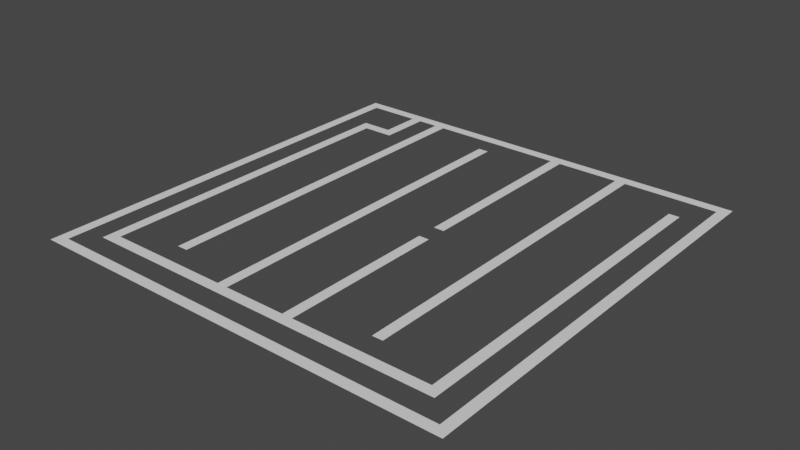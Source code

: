 # Source: maze2.blend  (saved by Blender 2.93.21; exported with 4.5.12 LTS)
import bpy
from mathutils import Matrix  # noqa: F401  (used for matrix-valued properties, if any)

bpy.ops.wm.read_factory_settings(use_empty=True)
scene = bpy.context.scene
scene.name = 'Scene'

# ---- collections
col_collection = bpy.data.collections.new('Collection'); scene.collection.children.link(col_collection)

# ---- world
world_world = bpy.data.worlds.new('World'); scene.world = world_world
world_world.use_nodes = True; world_world.node_tree.nodes.clear()
_N = world_world.node_tree.nodes; _L = world_world.node_tree.links
n0 = _N.new('ShaderNodeOutputWorld'); n0.name = 'World Output'; n0.location = (300, 300)
n1 = _N.new('ShaderNodeBackground'); n1.name = 'Background'; n1.location = (10, 300)
n1.inputs[0].default_value = (0.05088, 0.05088, 0.05088, 1.0)
_L.new(n1.outputs[0], n0.inputs[0])
n0.is_active_output = True
world_world.color = (0.05088, 0.05088, 0.05088)
world_world.use_sun_shadow = False
world_world.sun_shadow_jitter_overblur = 0.0

# ---- meshes
me_plane = bpy.data.meshes.new('Plane')
me_plane.from_pydata([(-1000.0, -1000.0, 0.0), (1000.0, -1000.0, 0.0), (-1000.0, 1000.0, 0.0), (1000.0, 1000.0, 0.0), (-1000.0, 951.2, 0.0), (-1000.0, 853.7, 0.0), (-1000.0, 756.1, 0.0), (-1000.0, 658.5, 0.0), (-1000.0, 561.0, 0.0), (-1000.0, 463.4, 0.0), (-1000.0, 365.9, 0.0), (-1000.0, 268.3, 0.0), (-1000.0, 170.7, 0.0), (-1000.0, 73.17, 0.0), (-1000.0, -24.39, 0.0), (-1000.0, -122.0, 0.0), (-1000.0, -219.5, 0.0), (-1000.0, -317.1, 0.0), (-1000.0, -414.6, 0.0), (-1000.0, -512.2, 0.0), (-1000.0, -609.8, 0.0), (-1000.0, -707.3, 0.0), (-1000.0, -804.9, 0.0), (-1000.0, -902.4, 0.0), (-951.2, -1000.0, 0.0), (-853.7, -1000.0, 0.0), (-756.1, -1000.0, 0.0), (-658.5, -1000.0, 0.0), (-561.0, -1000.0, 0.0), (-463.4, -1000.0, 0.0), (-365.9, -1000.0, 0.0), (-268.3, -1000.0, 0.0), (-170.7, -1000.0, 0.0), (-73.17, -1000.0, 0.0), (24.39, -1000.0, 0.0), (122.0, -1000.0, 0.0), (219.5, -1000.0, 0.0), (317.1, -1000.0, 0.0), (414.6, -1000.0, 0.0), (512.2, -1000.0, 0.0), (609.8, -1000.0, 0.0), (707.3, -1000.0, 0.0), (804.9, -1000.0, 0.0), (902.4, -1000.0, 0.0), (1000.0, -951.2, 0.0), (1000.0, -853.7, 0.0), (1000.0, -756.1, 0.0), (1000.0, -658.5, 0.0), (1000.0, -561.0, 0.0), (1000.0, -463.4, 0.0), (1000.0, -365.9, 0.0), (1000.0, -268.3, 0.0), (1000.0, -170.7, 0.0), (1000.0, -73.17, 0.0), (1000.0, 24.39, 0.0), (1000.0, 122.0, 0.0), (1000.0, 219.5, 0.0), (1000.0, 317.1, 0.0), (1000.0, 414.6, 0.0), (1000.0, 512.2, 0.0), (1000.0, 609.8, 0.0), (1000.0, 707.3, 0.0), (1000.0, 804.9, 0.0), (1000.0, 902.4, 0.0), (951.2, 1000.0, 0.0), (853.7, 1000.0, 0.0), (756.1, 1000.0, 0.0), (658.5, 1000.0, 0.0), (561.0, 1000.0, 0.0), (463.4, 1000.0, 0.0), (365.9, 1000.0, 0.0), (268.3, 1000.0, 0.0), (170.7, 1000.0, 0.0), (73.17, 1000.0, 0.0), (-24.39, 1000.0, 0.0), (-122.0, 1000.0, 0.0), (-219.5, 1000.0, 0.0), (-317.1, 1000.0, 0.0), (-414.6, 1000.0, 0.0), (-512.2, 1000.0, 0.0), (-609.8, 1000.0, 0.0), (-707.3, 1000.0, 0.0), (-804.9, 1000.0, 0.0), (-902.4, 1000.0, 0.0), (-951.2, -951.2, 0.0), (-951.2, -853.7, 0.0), (-951.2, -756.1, 0.0), (-951.2, -658.5, 0.0), (-951.2, -561.0, 0.0), (-951.2, -463.4, 0.0), (-951.2, -365.9, 0.0), (-951.2, -268.3, 0.0), (-951.2, -170.7, 0.0), (-951.2, -73.17, 0.0), (-951.2, 24.39, 0.0), (-951.2, 122.0, 0.0), (-951.2, 219.5, 0.0), (-951.2, 317.1, 0.0), (-951.2, 414.6, 0.0), (-951.2, 512.2, 0.0), (-951.2, 609.8, 0.0), (-951.2, 707.3, 0.0), (-951.2, 804.9, 0.0), (-951.2, 902.4, 0.0), (-951.2, 951.2, 0.0), (-902.4, -951.2, 0.0), (-853.7, -853.7, 0.0), (-853.7, -804.9, 0.0), (-853.7, -707.3, 0.0), (-853.7, -609.8, 0.0), (-853.7, -512.2, 0.0), (-853.7, -414.6, 0.0), (-853.7, -317.1, 0.0), (-853.7, -219.5, 0.0), (-853.7, -122.0, 0.0), (-853.7, -24.39, 0.0), (-853.7, 73.17, 0.0), (-853.7, 170.7, 0.0), (-853.7, 268.3, 0.0), (-853.7, 365.9, 0.0), (-853.7, 463.4, 0.0), (-853.7, 561.0, 0.0), (-853.7, 658.5, 0.0), (-853.7, 756.1, 0.0), (-853.7, 951.2, 0.0), (-804.9, -951.2, 0.0), (-804.9, -853.7, 0.0), (-804.9, -804.9, 0.0), (-804.9, -756.1, 0.0), (-804.9, -658.5, 0.0), (-804.9, -561.0, 0.0), (-804.9, -463.4, 0.0), (-804.9, -365.9, 0.0), (-804.9, -268.3, 0.0), (-804.9, -170.7, 0.0), (-804.9, -73.17, 0.0), (-804.9, 24.39, 0.0), (-804.9, 122.0, 0.0), (-804.9, 219.5, 0.0), (-804.9, 317.1, 0.0), (-804.9, 414.6, 0.0), (-804.9, 512.2, 0.0), (-804.9, 609.8, 0.0), (-804.9, 707.3, 0.0), (-804.9, 756.1, 0.0), (-756.1, -804.9, 0.0), (-756.1, 707.3, 0.0), (-756.1, 951.2, 0.0), (-707.3, -951.2, 0.0), (-707.3, -853.7, 0.0), (-707.3, 756.1, 0.0), (-707.3, 804.9, 0.0), (-707.3, 902.4, 0.0), (-707.3, 951.2, 0.0), (-658.5, -804.9, 0.0), (-658.5, 707.3, 0.0), (-658.5, 756.1, 0.0), (-658.5, 853.7, 0.0), (-658.5, 951.2, 0.0), (-609.8, -951.2, 0.0), (-609.8, -853.7, 0.0), (-170.7, -707.3, 0.0), (-170.7, -804.9, 0.0), (-219.5, -707.3, 0.0), (-219.5, -804.9, 0.0), (-561.0, -804.9, 0.0), (-561.0, -707.3, 0.0), (-561.0, -658.5, 0.0), (-561.0, -561.0, 0.0), (-561.0, -463.4, 0.0), (-561.0, -365.9, 0.0), (-561.0, -268.3, 0.0), (-561.0, -170.7, 0.0), (-561.0, -73.17, 0.0), (-561.0, 24.39, 0.0), (-561.0, 122.0, 0.0), (-561.0, 219.5, 0.0), (-561.0, 317.1, 0.0), (-561.0, 414.6, 0.0), (-561.0, 512.2, 0.0), (-561.0, 609.8, 0.0), (-561.0, 707.3, 0.0), (-561.0, 804.9, 0.0), (-561.0, 902.4, 0.0), (-561.0, 951.2, 0.0), (-512.2, -951.2, 0.0), (-512.2, -853.7, 0.0), (-512.2, -707.3, 0.0), (-512.2, -609.8, 0.0), (-512.2, -512.2, 0.0), (-512.2, -414.6, 0.0), (-512.2, -317.1, 0.0), (-512.2, -219.5, 0.0), (-512.2, -122.0, 0.0), (-512.2, -24.39, 0.0), (-512.2, 73.17, 0.0), (-512.2, 170.7, 0.0), (-512.2, 268.3, 0.0), (-512.2, 365.9, 0.0), (-512.2, 463.4, 0.0), (-512.2, 561.0, 0.0), (-512.2, 658.5, 0.0), (-512.2, 756.1, 0.0), (-512.2, 853.7, 0.0), (-512.2, 951.2, 0.0), (-463.4, -804.9, 0.0), (-463.4, 951.2, 0.0), (-414.6, -951.2, 0.0), (-414.6, -853.7, 0.0), (-365.9, -804.9, 0.0), (-365.9, 951.2, 0.0), (-317.1, -951.2, 0.0), (-317.1, -853.7, 0.0), (-268.3, -804.9, 0.0), (-268.3, 951.2, 0.0), (-219.5, -951.2, 0.0), (-219.5, -853.7, 0.0), (-219.5, -804.9, 0.0), (-219.5, -707.3, 0.0), (-219.5, -658.5, 0.0), (-219.5, -561.0, 0.0), (-219.5, -463.4, 0.0), (-219.5, -365.9, 0.0), (-219.5, -268.3, 0.0), (-219.5, -170.7, 0.0), (-219.5, -73.17, 0.0), (-219.5, 24.39, 0.0), (-219.5, 122.0, 0.0), (-219.5, 219.5, 0.0), (-219.5, 317.1, 0.0), (-219.5, 414.6, 0.0), (-219.5, 512.2, 0.0), (-219.5, 609.8, 0.0), (-219.5, 707.3, 0.0), (-219.5, 804.9, 0.0), (-219.5, 853.7, 0.0), (-170.7, -804.9, 0.0), (-170.7, -707.3, 0.0), (-170.7, -609.8, 0.0), (-170.7, -512.2, 0.0), (-170.7, -414.6, 0.0), (-170.7, -317.1, 0.0), (-170.7, -219.5, 0.0), (-170.7, -122.0, 0.0), (-170.7, -24.39, 0.0), (-170.7, 73.17, 0.0), (-170.7, 170.7, 0.0), (-170.7, 268.3, 0.0), (-170.7, 365.9, 0.0), (-170.7, 463.4, 0.0), (-170.7, 561.0, 0.0), (-170.7, 658.5, 0.0), (-170.7, 756.1, 0.0), (-170.7, 853.7, 0.0), (-170.7, 951.2, 0.0), (-122.0, -951.2, 0.0), (-122.0, -853.7, 0.0), (-73.17, -804.9, 0.0), (-73.17, 951.2, 0.0), (-24.39, -951.2, 0.0), (-24.39, -853.7, 0.0), (24.39, -804.9, 0.0), (24.39, 951.2, 0.0), (73.17, -951.2, 0.0), (73.17, -853.7, 0.0), (122.0, -804.9, 0.0), (122.0, -756.1, 0.0), (122.0, -658.5, 0.0), (122.0, -561.0, 0.0), (122.0, -463.4, 0.0), (122.0, -365.9, 0.0), (122.0, -268.3, 0.0), (122.0, -170.7, 0.0), (122.0, -73.17, 0.0), (122.0, -24.39, 0.0), (122.0, 73.17, 0.0), (122.0, 122.0, 0.0), (122.0, 219.5, 0.0), (122.0, 317.1, 0.0), (122.0, 414.6, 0.0), (122.0, 512.2, 0.0), (122.0, 609.8, 0.0), (122.0, 707.3, 0.0), (122.0, 804.9, 0.0), (122.0, 951.2, 0.0), (170.7, -951.2, 0.0), (170.7, -853.7, 0.0), (170.7, -804.9, 0.0), (170.7, -707.3, 0.0), (170.7, -609.8, 0.0), (170.7, -512.2, 0.0), (170.7, -414.6, 0.0), (170.7, -317.1, 0.0), (170.7, -219.5, 0.0), (170.7, -122.0, 0.0), (170.7, -24.39, 0.0), (170.7, 73.17, 0.0), (170.7, 170.7, 0.0), (170.7, 268.3, 0.0), (170.7, 365.9, 0.0), (170.7, 463.4, 0.0), (170.7, 561.0, 0.0), (170.7, 658.5, 0.0), (170.7, 756.1, 0.0), (170.7, 853.7, 0.0), (170.7, 951.2, 0.0), (219.5, -804.9, 0.0), (219.5, 951.2, 0.0), (268.3, -951.2, 0.0), (268.3, -853.7, 0.0), (317.1, -804.9, 0.0), (317.1, 951.2, 0.0), (365.9, -951.2, 0.0), (365.9, -853.7, 0.0), (414.6, -804.9, 0.0), (414.6, 951.2, 0.0), (463.4, -951.2, 0.0), (463.4, -853.7, 0.0), (463.4, -707.3, 0.0), (463.4, -658.5, 0.0), (463.4, -561.0, 0.0), (463.4, -463.4, 0.0), (463.4, -365.9, 0.0), (463.4, -268.3, 0.0), (463.4, -170.7, 0.0), (463.4, -73.17, 0.0), (463.4, 24.39, 0.0), (463.4, 122.0, 0.0), (463.4, 219.5, 0.0), (463.4, 317.1, 0.0), (463.4, 414.6, 0.0), (463.4, 512.2, 0.0), (463.4, 609.8, 0.0), (463.4, 707.3, 0.0), (463.4, 804.9, 0.0), (463.4, 902.4, 0.0), (463.4, 951.2, 0.0), (512.2, -804.9, 0.0), (512.2, -707.3, 0.0), (512.2, -609.8, 0.0), (512.2, -512.2, 0.0), (512.2, -414.6, 0.0), (512.2, -317.1, 0.0), (512.2, -219.5, 0.0), (512.2, -122.0, 0.0), (512.2, -24.39, 0.0), (512.2, 73.17, 0.0), (512.2, 170.7, 0.0), (512.2, 268.3, 0.0), (512.2, 365.9, 0.0), (512.2, 463.4, 0.0), (512.2, 561.0, 0.0), (512.2, 658.5, 0.0), (512.2, 756.1, 0.0), (512.2, 853.7, 0.0), (512.2, 951.2, 0.0), (561.0, -951.2, 0.0), (561.0, -853.7, 0.0), (609.8, -804.9, 0.0), (609.8, 951.2, 0.0), (658.5, -951.2, 0.0), (658.5, -853.7, 0.0), (707.3, -804.9, 0.0), (707.3, 951.2, 0.0), (756.1, -951.2, 0.0), (756.1, -853.7, 0.0), (804.9, -804.9, 0.0), (804.9, -756.1, 0.0), (804.9, -658.5, 0.0), (804.9, -561.0, 0.0), (804.9, -463.4, 0.0), (804.9, -365.9, 0.0), (804.9, -268.3, 0.0), (804.9, -170.7, 0.0), (804.9, -73.17, 0.0), (804.9, 24.39, 0.0), (804.9, 122.0, 0.0), (804.9, 219.5, 0.0), (804.9, 317.1, 0.0), (804.9, 414.6, 0.0), (804.9, 512.2, 0.0), (804.9, 609.8, 0.0), (804.9, 707.3, 0.0), (804.9, 804.9, 0.0), (804.9, 951.2, 0.0), (853.7, -951.2, 0.0), (853.7, -853.7, 0.0), (853.7, -804.9, 0.0), (853.7, -707.3, 0.0), (853.7, -609.8, 0.0), (853.7, -512.2, 0.0), (853.7, -414.6, 0.0), (853.7, -317.1, 0.0), (853.7, -219.5, 0.0), (853.7, -122.0, 0.0), (853.7, -24.39, 0.0), (853.7, 73.17, 0.0), (853.7, 170.7, 0.0), (853.7, 268.3, 0.0), (853.7, 365.9, 0.0), (853.7, 463.4, 0.0), (853.7, 561.0, 0.0), (853.7, 658.5, 0.0), (853.7, 756.1, 0.0), (853.7, 804.9, 0.0), (902.4, 951.2, 0.0), (951.2, -951.2, 0.0), (951.2, -902.4, 0.0), (951.2, -804.9, 0.0), (951.2, -707.3, 0.0), (951.2, -609.8, 0.0), (951.2, -512.2, 0.0), (951.2, -414.6, 0.0), (951.2, -317.1, 0.0), (951.2, -219.5, 0.0), (951.2, -122.0, 0.0), (951.2, -24.39, 0.0), (951.2, 73.17, 0.0), (951.2, 170.7, 0.0), (951.2, 268.3, 0.0), (951.2, 365.9, 0.0), (951.2, 463.4, 0.0), (951.2, 561.0, 0.0), (951.2, 658.5, 0.0), (951.2, 756.1, 0.0), (951.2, 853.7, 0.0), (951.2, 951.2, 0.0)], [(237, 161), (236, 162), (218, 163), (217, 164)], [(405, 426, 64), (84, 85, 23), (4, 104, 2), (25, 125, 105), (26, 148, 125), (128, 108, 107), (147, 153, 81), (126, 149, 145), (28, 185, 159), (153, 158, 81), (184, 204, 79), (188, 168, 167), (30, 211, 207), (204, 206, 79), (31, 215, 211), (240, 222, 221), (32, 255, 215), (238, 220, 219), (33, 259, 255), (216, 256, 236), (34, 263, 259), (292, 271, 270), (35, 285, 263), (290, 269, 268), (284, 305, 72), (288, 267, 266), (37, 312, 308), (305, 307, 72), (38, 316, 312), (341, 322, 321), (315, 336, 69), (339, 320, 319), (40, 360, 356), (336, 355, 69), (41, 364, 360), (392, 372, 371), (42, 385, 364), (390, 370, 369), (43, 406, 385), (388, 368, 367), (84, 24, 105), (107, 127, 128), (0, 24, 84), (85, 86, 22), (86, 87, 21), (87, 88, 20), (88, 89, 19), (89, 90, 18), (90, 91, 17), (143, 123, 122), (91, 92, 16), (142, 122, 121), (92, 93, 15), (141, 121, 120), (93, 94, 14), (140, 120, 119), (94, 95, 13), (139, 119, 118), (95, 96, 12), (138, 118, 117), (96, 97, 11), (137, 117, 116), (97, 98, 10), (136, 116, 115), (98, 99, 9), (135, 115, 114), (99, 100, 8), (134, 114, 113), (100, 101, 7), (133, 113, 112), (101, 102, 6), (132, 112, 111), (102, 103, 5), (131, 111, 110), (104, 124, 83), (130, 110, 109), (129, 130, 109), (155, 156, 150), (127, 126, 145), (106, 126, 127, 107), (203, 183, 182), (130, 131, 110), (202, 182, 181), (131, 132, 111), (201, 181, 180), (132, 133, 112), (200, 180, 179), (133, 134, 113), (199, 179, 178), (134, 135, 114), (198, 178, 177), (135, 136, 115), (197, 177, 176), (136, 137, 116), (196, 176, 175), (137, 138, 117), (195, 175, 174), (138, 139, 118), (194, 174, 173), (139, 140, 119), (193, 173, 172), (140, 141, 120), (192, 172, 171), (141, 142, 121), (191, 171, 170), (142, 143, 122), (157, 152, 151), (124, 147, 82), (146, 150, 144), (143, 144, 123), (128, 129, 108), (158, 184, 80), (157, 158, 152), (150, 156, 151), (149, 160, 154), (143, 146, 144), (149, 154, 145), (166, 187, 167), (146, 155, 150), (153, 152, 158), (27, 159, 148), (190, 170, 169), (160, 165, 154), (160, 186, 165), (156, 157, 151), (206, 210, 78), (189, 169, 168), (186, 208, 205), (189, 190, 169), (188, 189, 168), (190, 191, 170), (191, 192, 171), (192, 193, 172), (193, 194, 173), (252, 234, 233), (194, 195, 174), (251, 233, 232), (195, 196, 175), (250, 232, 231), (196, 197, 176), (249, 231, 230), (197, 198, 177), (248, 230, 229), (198, 199, 178), (247, 229, 228), (199, 200, 179), (246, 228, 227), (200, 201, 180), (245, 227, 226), (201, 202, 181), (244, 226, 225), (202, 203, 182), (243, 225, 224), (184, 183, 204), (203, 204, 183), (29, 207, 185), (186, 205, 165), (242, 224, 223), (210, 214, 77), (187, 188, 167), (208, 212, 209), (208, 209, 205), (216, 217, 213), (241, 223, 222), (212, 216, 213), (212, 213, 209), (254, 258, 75), (239, 221, 220), (217, 216, 236), (239, 240, 221), (258, 262, 74), (218, 237, 219), (238, 239, 220), (240, 241, 222), (241, 242, 223), (242, 243, 224), (243, 244, 225), (304, 284, 283), (244, 245, 226), (303, 283, 282), (245, 246, 227), (302, 282, 281), (246, 247, 228), (301, 281, 280), (247, 248, 229), (300, 280, 279), (248, 249, 230), (299, 279, 278), (249, 250, 231), (298, 278, 277), (250, 251, 232), (297, 277, 276), (251, 252, 233), (294, 273, 272), (235, 234, 253), (252, 253, 234), (214, 254, 76), (256, 257, 236), (256, 260, 257), (237, 238, 219), (262, 284, 73), (293, 272, 271), (260, 264, 261), (260, 261, 257), (286, 287, 265), (291, 270, 269), (264, 286, 265), (264, 265, 261), (307, 311, 71), (289, 268, 267), (287, 286, 306), (289, 290, 268), (288, 289, 267), (354, 335, 334), (290, 291, 269), (353, 334, 333), (291, 292, 270), (352, 333, 332), (292, 293, 271), (351, 332, 331), (293, 294, 272), (350, 331, 330), (274, 273, 295), (294, 295, 273), (275, 296, 276), (349, 330, 329), (298, 299, 278), (296, 297, 276), (297, 298, 277), (348, 329, 328), (299, 300, 279), (347, 328, 327), (300, 301, 280), (346, 327, 326), (301, 302, 281), (345, 326, 325), (302, 303, 282), (344, 325, 324), (303, 304, 283), (343, 324, 323), (36, 308, 285), (286, 309, 306), (304, 305, 284), (265, 287, 266), (311, 315, 70), (318, 338, 319), (309, 313, 310), (309, 310, 306), (342, 323, 322), (313, 317, 314), (313, 314, 310), (355, 359, 68), (340, 321, 320), (317, 357, 337), (317, 337, 314), (359, 363, 67), (340, 341, 321), (339, 340, 320), (341, 342, 322), (342, 343, 323), (343, 344, 324), (344, 345, 325), (403, 383, 382), (345, 346, 326), (402, 382, 381), (346, 347, 327), (401, 381, 380), (347, 348, 328), (400, 380, 379), (348, 349, 329), (399, 379, 378), (349, 350, 330), (398, 378, 377), (350, 351, 331), (397, 377, 376), (351, 352, 332), (396, 376, 375), (352, 353, 333), (395, 375, 374), (353, 354, 334), (394, 374, 373), (336, 335, 355), (354, 355, 335), (39, 356, 316), (357, 358, 337), (357, 361, 358), (338, 339, 319), (363, 384, 66), (393, 373, 372), (361, 365, 362), (361, 362, 358), (386, 387, 366), (391, 371, 370), (365, 386, 366), (365, 366, 362), (45, 408, 407), (389, 369, 368), (1, 44, 406), (389, 390, 369), (388, 389, 368), (390, 391, 370), (391, 392, 371), (392, 393, 372), (393, 394, 373), (394, 395, 374), (395, 396, 375), (396, 397, 376), (397, 398, 377), (398, 399, 378), (399, 400, 379), (400, 401, 380), (401, 402, 381), (402, 403, 382), (384, 405, 65), (403, 404, 383), (366, 387, 367), (387, 388, 367), (406, 44, 407), (46, 409, 408), (47, 410, 409), (48, 411, 410), (49, 412, 411), (50, 413, 412), (51, 414, 413), (52, 415, 414), (53, 416, 415), (54, 417, 416), (55, 418, 417), (56, 419, 418), (57, 420, 419), (58, 421, 420), (59, 422, 421), (60, 423, 422), (61, 424, 423), (62, 425, 424), (63, 426, 425), (64, 426, 3), (217, 236, 237, 218), (287, 288, 266), (103, 104, 4), (129, 109, 108), (103, 4, 5), (102, 5, 6), (101, 6, 7), (100, 7, 8), (99, 8, 9), (98, 9, 10), (97, 10, 11), (96, 11, 12), (95, 12, 13), (94, 13, 14), (93, 14, 15), (92, 15, 16), (91, 16, 17), (90, 17, 18), (89, 18, 19), (88, 19, 20), (87, 20, 21), (86, 21, 22), (85, 22, 23), (84, 23, 0), (24, 25, 105), (25, 26, 125), (26, 27, 148), (27, 28, 159), (28, 29, 185), (29, 30, 207), (30, 31, 211), (31, 32, 215), (32, 33, 255), (33, 34, 259), (34, 35, 263), (35, 36, 285), (36, 37, 308), (37, 38, 312), (38, 39, 316), (39, 40, 356), (40, 41, 360), (41, 42, 364), (42, 43, 385), (1, 406, 43), (44, 45, 407), (45, 46, 408), (46, 47, 409), (47, 48, 410), (48, 49, 411), (49, 50, 412), (50, 51, 413), (51, 52, 414), (52, 53, 415), (53, 54, 416), (54, 55, 417), (55, 56, 418), (56, 57, 419), (57, 58, 420), (58, 59, 421), (59, 60, 422), (60, 61, 423), (61, 62, 424), (62, 63, 425), (63, 3, 426), (405, 64, 65), (384, 65, 66), (363, 66, 67), (359, 67, 68), (355, 68, 69), (315, 69, 70), (311, 70, 71), (307, 71, 72), (284, 72, 73), (262, 73, 74), (258, 74, 75), (254, 75, 76), (214, 76, 77), (210, 77, 78), (206, 78, 79), (184, 79, 80), (158, 80, 81), (147, 81, 82), (124, 82, 83), (104, 83, 2)])
_uv = me_plane.uv_layers.new(name='UVMap')
_uv.uv.foreach_set('vector', [0.9512, 0.9756, 0.9756, 0.9756, 0.9756, 1.0, 0.02439, 0.02439, 0.02439, 0.07317, 0.0, 0.04878, 0.0, 0.9756, 0.02439, 0.9756, 0.0, 1.0, 0.07317, 0.0, 0.09756, 0.02439, 0.04878, 0.02439, 0.122, 0.0, 0.1463, 0.02439, 0.09756, 0.02439, 0.09756, 0.122, 0.07317, 0.1463, 0.07317, 0.09756, 0.122, 0.9756, 0.1463, 0.9756, 0.1463, 1.0, 0.09756, 0.07317, 0.1463, 0.07317, 0.122, 0.09756, 0.2195, 0.0, 0.2439, 0.02439, 0.1951, 0.02439, 0.1463, 0.9756, 0.1707, 0.9756, 0.1463, 1.0, 0.2195, 0.9756, 0.2439, 0.9756, 0.2439, 1.0, 0.2439, 0.1951, 0.2195, 0.2195, 0.2195, 0.1707, 0.3171, 0.0, 0.3415, 0.02439, 0.2927, 0.02439, 0.2439, 0.9756, 0.2683, 0.9756, 0.2439, 1.0, 0.3659, 0.0, 0.3902, 0.02439, 0.3415, 0.02439, 0.4146, 0.2927, 0.3902, 0.3171, 0.3902, 0.2683, 0.4146, 0.0, 0.439, 0.02439, 0.3902, 0.02439, 0.4146, 0.1951, 0.3902, 0.2195, 0.3902, 0.1707, 0.4634, 0.0, 0.4878, 0.02439, 0.439, 0.02439, 0.3902, 0.07317, 0.439, 0.07317, 0.4146, 0.09756, 0.5122, 0.0, 0.5366, 0.02439, 0.4878, 0.02439, 0.5854, 0.3415, 0.561, 0.3659, 0.561, 0.3171, 0.561, 0.0, 0.5854, 0.02439, 0.5366, 0.02439, 0.5854, 0.2439, 0.561, 0.2683, 0.561, 0.2195, 0.561, 0.9756, 0.5854, 0.9756, 0.5854, 1.0, 0.5854, 0.1463, 0.561, 0.1707, 0.561, 0.122, 0.6585, 0.0, 0.6829, 0.02439, 0.6341, 0.02439, 0.5854, 0.9756, 0.6098, 0.9756, 0.5854, 1.0, 0.7073, 0.0, 0.7317, 0.02439, 0.6829, 0.02439, 0.7561, 0.2927, 0.7317, 0.3171, 0.7317, 0.2683, 0.7073, 0.9756, 0.7317, 0.9756, 0.7317, 1.0, 0.7561, 0.1951, 0.7317, 0.2195, 0.7317, 0.1707, 0.8049, 0.0, 0.8293, 0.02439, 0.7805, 0.02439, 0.7317, 0.9756, 0.7561, 0.9756, 0.7317, 1.0, 0.8537, 0.0, 0.878, 0.02439, 0.8293, 0.02439, 0.9268, 0.3415, 0.9024, 0.3659, 0.9024, 0.3171, 0.9024, 0.0, 0.9268, 0.02439, 0.878, 0.02439, 0.9268, 0.2439, 0.9024, 0.2683, 0.9024, 0.2195, 0.9512, 0.0, 0.9756, 0.02439, 0.9268, 0.02439, 0.9268, 0.1463, 0.9024, 0.1707, 0.9024, 0.122, 0.02439, 0.02439, 0.02439, 0.0, 0.04878, 0.02439, 0.07317, 0.09756, 0.09756, 0.09756, 0.09756, 0.122, 0.0, 0.0, 0.02439, 0.0, 0.02439, 0.02439, 0.02439, 0.07317, 0.02439, 0.122, 0.0, 0.09756, 0.02439, 0.122, 0.02439, 0.1707, 0.0, 0.1463, 0.02439, 0.1707, 0.02439, 0.2195, 0.0, 0.1951, 0.02439, 0.2195, 0.02439, 0.2683, 0.0, 0.2439, 0.02439, 0.2683, 0.02439, 0.3171, 0.0, 0.2927, 0.02439, 0.3171, 0.02439, 0.3659, 0.0, 0.3415, 0.09756, 0.8537, 0.07317, 0.878, 0.07317, 0.8293, 0.02439, 0.3659, 0.02439, 0.4146, 0.0, 0.3902, 0.09756, 0.8049, 0.07317, 0.8293, 0.07317, 0.7805, 0.02439, 0.4146, 0.02439, 0.4634, 0.0, 0.439, 0.09756, 0.7561, 0.07317, 0.7805, 0.07317, 0.7317, 0.02439, 0.4634, 0.02439, 0.5122, 0.0, 0.4878, 0.09756, 0.7073, 0.07317, 0.7317, 0.07317, 0.6829, 0.02439, 0.5122, 0.02439, 0.561, 0.0, 0.5366, 0.09756, 0.6585, 0.07317, 0.6829, 0.07317, 0.6341, 0.02439, 0.561, 0.02439, 0.6098, 0.0, 0.5854, 0.09756, 0.6098, 0.07317, 0.6341, 0.07317, 0.5854, 0.02439, 0.6098, 0.02439, 0.6585, 0.0, 0.6341, 0.09756, 0.561, 0.07317, 0.5854, 0.07317, 0.5366, 0.02439, 0.6585, 0.02439, 0.7073, 0.0, 0.6829, 0.09756, 0.5122, 0.07317, 0.5366, 0.07317, 0.4878, 0.02439, 0.7073, 0.02439, 0.7561, 0.0, 0.7317, 0.09756, 0.4634, 0.07317, 0.4878, 0.07317, 0.439, 0.02439, 0.7561, 0.02439, 0.8049, 0.0, 0.7805, 0.09756, 0.4146, 0.07317, 0.439, 0.07317, 0.3902, 0.02439, 0.8049, 0.02439, 0.8537, 0.0, 0.8293, 0.09756, 0.3659, 0.07317, 0.3902, 0.07317, 0.3415, 0.02439, 0.8537, 0.02439, 0.9024, 0.0, 0.878, 0.09756, 0.3171, 0.07317, 0.3415, 0.07317, 0.2927, 0.02439, 0.9024, 0.02439, 0.9512, 0.0, 0.9268, 0.09756, 0.2683, 0.07317, 0.2927, 0.07317, 0.2439, 0.02439, 0.9756, 0.07317, 0.9756, 0.04878, 1.0, 0.09756, 0.2195, 0.07317, 0.2439, 0.07317, 0.1951, 0.09756, 0.1707, 0.09756, 0.2195, 0.07317, 0.1951, 0.1707, 0.8537, 0.1707, 0.878, 0.1463, 0.878, 0.09756, 0.09756, 0.09756, 0.07317, 0.122, 0.09756, 0.07317, 0.07317, 0.09756, 0.07317, 0.09756, 0.09756, 0.07317, 0.09756, 0.2439, 0.9268, 0.2195, 0.9512, 0.2195, 0.9024, 0.09756, 0.2195, 0.09756, 0.2683, 0.07317, 0.2439, 0.2439, 0.878, 0.2195, 0.9024, 0.2195, 0.8537, 0.09756, 0.2683, 0.09756, 0.3171, 0.07317, 0.2927, 0.2439, 0.8293, 0.2195, 0.8537, 0.2195, 0.8049, 0.09756, 0.3171, 0.09756, 0.3659, 0.07317, 0.3415, 0.2439, 0.7805, 0.2195, 0.8049, 0.2195, 0.7561, 0.09756, 0.3659, 0.09756, 0.4146, 0.07317, 0.3902, 0.2439, 0.7317, 0.2195, 0.7561, 0.2195, 0.7073, 0.09756, 0.4146, 0.09756, 0.4634, 0.07317, 0.439, 0.2439, 0.6829, 0.2195, 0.7073, 0.2195, 0.6585, 0.09756, 0.4634, 0.09756, 0.5122, 0.07317, 0.4878, 0.2439, 0.6341, 0.2195, 0.6585, 0.2195, 0.6098, 0.09756, 0.5122, 0.09756, 0.561, 0.07317, 0.5366, 0.2439, 0.5854, 0.2195, 0.6098, 0.2195, 0.561, 0.09756, 0.561, 0.09756, 0.6098, 0.07317, 0.5854, 0.2439, 0.5366, 0.2195, 0.561, 0.2195, 0.5122, 0.09756, 0.6098, 0.09756, 0.6585, 0.07317, 0.6341, 0.2439, 0.4878, 0.2195, 0.5122, 0.2195, 0.4634, 0.09756, 0.6585, 0.09756, 0.7073, 0.07317, 0.6829, 0.2439, 0.439, 0.2195, 0.4634, 0.2195, 0.4146, 0.09756, 0.7073, 0.09756, 0.7561, 0.07317, 0.7317, 0.2439, 0.3902, 0.2195, 0.4146, 0.2195, 0.3659, 0.09756, 0.7561, 0.09756, 0.8049, 0.07317, 0.7805, 0.2439, 0.3415, 0.2195, 0.3659, 0.2195, 0.3171, 0.09756, 0.8049, 0.09756, 0.8537, 0.07317, 0.8293, 0.1707, 0.9268, 0.1463, 0.9512, 0.1463, 0.9024, 0.07317, 0.9756, 0.122, 0.9756, 0.09756, 1.0, 0.122, 0.8537, 0.1463, 0.878, 0.09756, 0.878, 0.09756, 0.8537, 0.09756, 0.878, 0.07317, 0.878, 0.09756, 0.122, 0.09756, 0.1707, 0.07317, 0.1463, 0.1707, 0.9756, 0.2195, 0.9756, 0.1951, 1.0, 0.1707, 0.9268, 0.1707, 0.9756, 0.1463, 0.9512, 0.1463, 0.878, 0.1707, 0.878, 0.1463, 0.9024, 0.1463, 0.07317, 0.1951, 0.07317, 0.1707, 0.09756, 0.09756, 0.8537, 0.122, 0.8537, 0.09756, 0.878, 0.1463, 0.07317, 0.1707, 0.09756, 0.122, 0.09756, 0.2195, 0.1463, 0.2439, 0.1463, 0.2195, 0.1707, 0.122, 0.8537, 0.1707, 0.8537, 0.1463, 0.878, 0.1463, 0.9756, 0.1463, 0.9512, 0.1707, 0.9756, 0.1707, 0.0, 0.1951, 0.02439, 0.1463, 0.02439, 0.2439, 0.2927, 0.2195, 0.3171, 0.2195, 0.2683, 0.1951, 0.07317, 0.2195, 0.09756, 0.1707, 0.09756, 0.1951, 0.07317, 0.2439, 0.07317, 0.2195, 0.09756, 0.1707, 0.878, 0.1707, 0.9268, 0.1463, 0.9024, 0.2683, 0.9756, 0.3171, 0.9756, 0.2927, 1.0, 0.2439, 0.2439, 0.2195, 0.2683, 0.2195, 0.2195, 0.2439, 0.07317, 0.2927, 0.07317, 0.2683, 0.09756, 0.2439, 0.2439, 0.2439, 0.2927, 0.2195, 0.2683, 0.2439, 0.1951, 0.2439, 0.2439, 0.2195, 0.2195, 0.2439, 0.2927, 0.2439, 0.3415, 0.2195, 0.3171, 0.2439, 0.3415, 0.2439, 0.3902, 0.2195, 0.3659, 0.2439, 0.3902, 0.2439, 0.439, 0.2195, 0.4146, 0.2439, 0.439, 0.2439, 0.4878, 0.2195, 0.4634, 0.4146, 0.878, 0.3902, 0.9024, 0.3902, 0.8537, 0.2439, 0.4878, 0.2439, 0.5366, 0.2195, 0.5122, 0.4146, 0.8293, 0.3902, 0.8537, 0.3902, 0.8049, 0.2439, 0.5366, 0.2439, 0.5854, 0.2195, 0.561, 0.4146, 0.7805, 0.3902, 0.8049, 0.3902, 0.7561, 0.2439, 0.5854, 0.2439, 0.6341, 0.2195, 0.6098, 0.4146, 0.7317, 0.3902, 0.7561, 0.3902, 0.7073, 0.2439, 0.6341, 0.2439, 0.6829, 0.2195, 0.6585, 0.4146, 0.6829, 0.3902, 0.7073, 0.3902, 0.6585, 0.2439, 0.6829, 0.2439, 0.7317, 0.2195, 0.7073, 0.4146, 0.6341, 0.3902, 0.6585, 0.3902, 0.6098, 0.2439, 0.7317, 0.2439, 0.7805, 0.2195, 0.7561, 0.4146, 0.5854, 0.3902, 0.6098, 0.3902, 0.561, 0.2439, 0.7805, 0.2439, 0.8293, 0.2195, 0.8049, 0.4146, 0.5366, 0.3902, 0.561, 0.3902, 0.5122, 0.2439, 0.8293, 0.2439, 0.878, 0.2195, 0.8537, 0.4146, 0.4878, 0.3902, 0.5122, 0.3902, 0.4634, 0.2439, 0.878, 0.2439, 0.9268, 0.2195, 0.9024, 0.4146, 0.439, 0.3902, 0.4634, 0.3902, 0.4146, 0.2195, 0.9756, 0.2195, 0.9512, 0.2439, 0.9756, 0.2439, 0.9268, 0.2439, 0.9756, 0.2195, 0.9512, 0.2683, 0.0, 0.2927, 0.02439, 0.2439, 0.02439, 0.2439, 0.07317, 0.2683, 0.09756, 0.2195, 0.09756, 0.4146, 0.3902, 0.3902, 0.4146, 0.3902, 0.3659, 0.3171, 0.9756, 0.3659, 0.9756, 0.3415, 1.0, 0.2439, 0.1463, 0.2439, 0.1951, 0.2195, 0.1707, 0.2927, 0.07317, 0.3415, 0.07317, 0.3171, 0.09756, 0.2927, 0.07317, 0.3171, 0.09756, 0.2683, 0.09756, 0.3902, 0.07317, 0.3902, 0.09756, 0.3659, 0.09756, 0.4146, 0.3415, 0.3902, 0.3659, 0.3902, 0.3171, 0.3415, 0.07317, 0.3902, 0.07317, 0.3659, 0.09756, 0.3415, 0.07317, 0.3659, 0.09756, 0.3171, 0.09756, 0.4146, 0.9756, 0.4634, 0.9756, 0.439, 1.0, 0.4146, 0.2439, 0.3902, 0.2683, 0.3902, 0.2195, 0.3902, 0.09756, 0.3902, 0.07317, 0.4146, 0.09756, 0.4146, 0.2439, 0.4146, 0.2927, 0.3902, 0.2683, 0.4634, 0.9756, 0.5122, 0.9756, 0.4878, 1.0, 0.3902, 0.1463, 0.4146, 0.1463, 0.3902, 0.1707, 0.4146, 0.1951, 0.4146, 0.2439, 0.3902, 0.2195, 0.4146, 0.2927, 0.4146, 0.3415, 0.3902, 0.3171, 0.4146, 0.3415, 0.4146, 0.3902, 0.3902, 0.3659, 0.4146, 0.3902, 0.4146, 0.439, 0.3902, 0.4146, 0.4146, 0.439, 0.4146, 0.4878, 0.3902, 0.4634, 0.5854, 0.9268, 0.561, 0.9756, 0.561, 0.9024, 0.4146, 0.4878, 0.4146, 0.5366, 0.3902, 0.5122, 0.5854, 0.878, 0.561, 0.9024, 0.561, 0.8537, 0.4146, 0.5366, 0.4146, 0.5854, 0.3902, 0.561, 0.5854, 0.8293, 0.561, 0.8537, 0.561, 0.8049, 0.4146, 0.5854, 0.4146, 0.6341, 0.3902, 0.6098, 0.5854, 0.7805, 0.561, 0.8049, 0.561, 0.7561, 0.4146, 0.6341, 0.4146, 0.6829, 0.3902, 0.6585, 0.5854, 0.7317, 0.561, 0.7561, 0.561, 0.7073, 0.4146, 0.6829, 0.4146, 0.7317, 0.3902, 0.7073, 0.5854, 0.6829, 0.561, 0.7073, 0.561, 0.6585, 0.4146, 0.7317, 0.4146, 0.7805, 0.3902, 0.7561, 0.5854, 0.6341, 0.561, 0.6585, 0.561, 0.6098, 0.4146, 0.7805, 0.4146, 0.8293, 0.3902, 0.8049, 0.5854, 0.5854, 0.561, 0.6098, 0.561, 0.561, 0.4146, 0.8293, 0.4146, 0.878, 0.3902, 0.8537, 0.5854, 0.439, 0.561, 0.4634, 0.561, 0.4146, 0.3902, 0.9268, 0.3902, 0.9024, 0.4146, 0.9268, 0.4146, 0.878, 0.4146, 0.9268, 0.3902, 0.9024, 0.3659, 0.9756, 0.4146, 0.9756, 0.3902, 1.0, 0.439, 0.07317, 0.4634, 0.09756, 0.4146, 0.09756, 0.439, 0.07317, 0.4878, 0.07317, 0.4634, 0.09756, 0.4146, 0.1463, 0.4146, 0.1951, 0.3902, 0.1707, 0.5122, 0.9756, 0.561, 0.9756, 0.5366, 1.0, 0.5854, 0.3902, 0.561, 0.4146, 0.561, 0.3659, 0.4878, 0.07317, 0.5366, 0.07317, 0.5122, 0.09756, 0.4878, 0.07317, 0.5122, 0.09756, 0.4634, 0.09756, 0.5854, 0.07317, 0.5854, 0.09756, 0.561, 0.09756, 0.5854, 0.2927, 0.561, 0.3171, 0.561, 0.2683, 0.5366, 0.07317, 0.5854, 0.07317, 0.561, 0.09756, 0.5366, 0.07317, 0.561, 0.09756, 0.5122, 0.09756, 0.6098, 0.9756, 0.6585, 0.9756, 0.6341, 1.0, 0.5854, 0.1951, 0.561, 0.2195, 0.561, 0.1707, 0.5854, 0.09756, 0.5854, 0.07317, 0.6098, 0.09756, 0.5854, 0.1951, 0.5854, 0.2439, 0.561, 0.2195, 0.5854, 0.1463, 0.5854, 0.1951, 0.561, 0.1707, 0.7561, 0.9268, 0.7317, 0.9512, 0.7317, 0.9024, 0.5854, 0.2439, 0.5854, 0.2927, 0.561, 0.2683, 0.7561, 0.878, 0.7317, 0.9024, 0.7317, 0.8537, 0.5854, 0.2927, 0.5854, 0.3415, 0.561, 0.3171, 0.7561, 0.8293, 0.7317, 0.8537, 0.7317, 0.8049, 0.5854, 0.3415, 0.5854, 0.3902, 0.561, 0.3659, 0.7561, 0.7805, 0.7317, 0.8049, 0.7317, 0.7561, 0.5854, 0.3902, 0.5854, 0.439, 0.561, 0.4146, 0.7561, 0.7317, 0.7317, 0.7561, 0.7317, 0.7073, 0.561, 0.4878, 0.561, 0.4634, 0.5854, 0.4878, 0.5854, 0.439, 0.5854, 0.4878, 0.561, 0.4634, 0.561, 0.5366, 0.5854, 0.5366, 0.561, 0.561, 0.7561, 0.6829, 0.7317, 0.7073, 0.7317, 0.6585, 0.5854, 0.6341, 0.5854, 0.6829, 0.561, 0.6585, 0.5854, 0.5366, 0.5854, 0.5854, 0.561, 0.561, 0.5854, 0.5854, 0.5854, 0.6341, 0.561, 0.6098, 0.7561, 0.6341, 0.7317, 0.6585, 0.7317, 0.6098, 0.5854, 0.6829, 0.5854, 0.7317, 0.561, 0.7073, 0.7561, 0.5854, 0.7317, 0.6098, 0.7317, 0.561, 0.5854, 0.7317, 0.5854, 0.7805, 0.561, 0.7561, 0.7561, 0.5366, 0.7317, 0.561, 0.7317, 0.5122, 0.5854, 0.7805, 0.5854, 0.8293, 0.561, 0.8049, 0.7561, 0.4878, 0.7317, 0.5122, 0.7317, 0.4634, 0.5854, 0.8293, 0.5854, 0.878, 0.561, 0.8537, 0.7561, 0.439, 0.7317, 0.4634, 0.7317, 0.4146, 0.5854, 0.878, 0.5854, 0.9268, 0.561, 0.9024, 0.7561, 0.3902, 0.7317, 0.4146, 0.7317, 0.3659, 0.6098, 0.0, 0.6341, 0.02439, 0.5854, 0.02439, 0.5854, 0.07317, 0.6341, 0.07317, 0.6098, 0.09756, 0.5854, 0.9268, 0.5854, 0.9756, 0.561, 0.9756, 0.561, 0.09756, 0.5854, 0.09756, 0.561, 0.122, 0.6585, 0.9756, 0.7073, 0.9756, 0.6829, 1.0, 0.7317, 0.1463, 0.7561, 0.1463, 0.7317, 0.1707, 0.6341, 0.07317, 0.6829, 0.07317, 0.6585, 0.09756, 0.6341, 0.07317, 0.6585, 0.09756, 0.6098, 0.09756, 0.7561, 0.3415, 0.7317, 0.3659, 0.7317, 0.3171, 0.6829, 0.07317, 0.7317, 0.07317, 0.7073, 0.09756, 0.6829, 0.07317, 0.7073, 0.09756, 0.6585, 0.09756, 0.7561, 0.9756, 0.8049, 0.9756, 0.7805, 1.0, 0.7561, 0.2439, 0.7317, 0.2683, 0.7317, 0.2195, 0.7317, 0.07317, 0.7805, 0.07317, 0.7561, 0.09756, 0.7317, 0.07317, 0.7561, 0.09756, 0.7073, 0.09756, 0.8049, 0.9756, 0.8537, 0.9756, 0.8293, 1.0, 0.7561, 0.2439, 0.7561, 0.2927, 0.7317, 0.2683, 0.7561, 0.1951, 0.7561, 0.2439, 0.7317, 0.2195, 0.7561, 0.2927, 0.7561, 0.3415, 0.7317, 0.3171, 0.7561, 0.3415, 0.7561, 0.3902, 0.7317, 0.3659, 0.7561, 0.3902, 0.7561, 0.439, 0.7317, 0.4146, 0.7561, 0.439, 0.7561, 0.4878, 0.7317, 0.4634, 0.9268, 0.878, 0.9024, 0.9024, 0.9024, 0.8537, 0.7561, 0.4878, 0.7561, 0.5366, 0.7317, 0.5122, 0.9268, 0.8293, 0.9024, 0.8537, 0.9024, 0.8049, 0.7561, 0.5366, 0.7561, 0.5854, 0.7317, 0.561, 0.9268, 0.7805, 0.9024, 0.8049, 0.9024, 0.7561, 0.7561, 0.5854, 0.7561, 0.6341, 0.7317, 0.6098, 0.9268, 0.7317, 0.9024, 0.7561, 0.9024, 0.7073, 0.7561, 0.6341, 0.7561, 0.6829, 0.7317, 0.6585, 0.9268, 0.6829, 0.9024, 0.7073, 0.9024, 0.6585, 0.7561, 0.6829, 0.7561, 0.7317, 0.7317, 0.7073, 0.9268, 0.6341, 0.9024, 0.6585, 0.9024, 0.6098, 0.7561, 0.7317, 0.7561, 0.7805, 0.7317, 0.7561, 0.9268, 0.5854, 0.9024, 0.6098, 0.9024, 0.561, 0.7561, 0.7805, 0.7561, 0.8293, 0.7317, 0.8049, 0.9268, 0.5366, 0.9024, 0.561, 0.9024, 0.5122, 0.7561, 0.8293, 0.7561, 0.878, 0.7317, 0.8537, 0.9268, 0.4878, 0.9024, 0.5122, 0.9024, 0.4634, 0.7561, 0.878, 0.7561, 0.9268, 0.7317, 0.9024, 0.9268, 0.439, 0.9024, 0.4634, 0.9024, 0.4146, 0.7317, 0.9756, 0.7317, 0.9512, 0.7561, 0.9756, 0.7561, 0.9268, 0.7561, 0.9756, 0.7317, 0.9512, 0.7561, 0.0, 0.7805, 0.02439, 0.7317, 0.02439, 0.7805, 0.07317, 0.8049, 0.09756, 0.7561, 0.09756, 0.7805, 0.07317, 0.8293, 0.07317, 0.8049, 0.09756, 0.7561, 0.1463, 0.7561, 0.1951, 0.7317, 0.1707, 0.8537, 0.9756, 0.9024, 0.9756, 0.878, 1.0, 0.9268, 0.3902, 0.9024, 0.4146, 0.9024, 0.3659, 0.8293, 0.07317, 0.878, 0.07317, 0.8537, 0.09756, 0.8293, 0.07317, 0.8537, 0.09756, 0.8049, 0.09756, 0.9268, 0.07317, 0.9268, 0.09756, 0.9024, 0.09756, 0.9268, 0.2927, 0.9024, 0.3171, 0.9024, 0.2683, 0.878, 0.07317, 0.9268, 0.07317, 0.9024, 0.09756, 0.878, 0.07317, 0.9024, 0.09756, 0.8537, 0.09756, 1.0, 0.07317, 0.9756, 0.09756, 0.9756, 0.04878, 0.9268, 0.1951, 0.9024, 0.2195, 0.9024, 0.1707, 1.0, 0.0, 1.0, 0.02439, 0.9756, 0.02439, 0.9268, 0.1951, 0.9268, 0.2439, 0.9024, 0.2195, 0.9268, 0.1463, 0.9268, 0.1951, 0.9024, 0.1707, 0.9268, 0.2439, 0.9268, 0.2927, 0.9024, 0.2683, 0.9268, 0.2927, 0.9268, 0.3415, 0.9024, 0.3171, 0.9268, 0.3415, 0.9268, 0.3902, 0.9024, 0.3659, 0.9268, 0.3902, 0.9268, 0.439, 0.9024, 0.4146, 0.9268, 0.439, 0.9268, 0.4878, 0.9024, 0.4634, 0.9268, 0.4878, 0.9268, 0.5366, 0.9024, 0.5122, 0.9268, 0.5366, 0.9268, 0.5854, 0.9024, 0.561, 0.9268, 0.5854, 0.9268, 0.6341, 0.9024, 0.6098, 0.9268, 0.6341, 0.9268, 0.6829, 0.9024, 0.6585, 0.9268, 0.6829, 0.9268, 0.7317, 0.9024, 0.7073, 0.9268, 0.7317, 0.9268, 0.7805, 0.9024, 0.7561, 0.9268, 0.7805, 0.9268, 0.8293, 0.9024, 0.8049, 0.9268, 0.8293, 0.9268, 0.878, 0.9024, 0.8537, 0.9024, 0.9756, 0.9512, 0.9756, 0.9268, 1.0, 0.9268, 0.878, 0.9268, 0.9024, 0.9024, 0.9024, 0.9024, 0.09756, 0.9268, 0.09756, 0.9024, 0.122, 0.9268, 0.09756, 0.9268, 0.1463, 0.9024, 0.122, 0.9756, 0.02439, 1.0, 0.02439, 0.9756, 0.04878, 1.0, 0.122, 0.9756, 0.1463, 0.9756, 0.09756, 1.0, 0.1707, 0.9756, 0.1951, 0.9756, 0.1463, 1.0, 0.2195, 0.9756, 0.2439, 0.9756, 0.1951, 1.0, 0.2683, 0.9756, 0.2927, 0.9756, 0.2439, 1.0, 0.3171, 0.9756, 0.3415, 0.9756, 0.2927, 1.0, 0.3659, 0.9756, 0.3902, 0.9756, 0.3415, 1.0, 0.4146, 0.9756, 0.439, 0.9756, 0.3902, 1.0, 0.4634, 0.9756, 0.4878, 0.9756, 0.439, 1.0, 0.5122, 0.9756, 0.5366, 0.9756, 0.4878, 1.0, 0.561, 0.9756, 0.5854, 0.9756, 0.5366, 1.0, 0.6098, 0.9756, 0.6341, 0.9756, 0.5854, 1.0, 0.6585, 0.9756, 0.6829, 0.9756, 0.6341, 1.0, 0.7073, 0.9756, 0.7317, 0.9756, 0.6829, 1.0, 0.7561, 0.9756, 0.7805, 0.9756, 0.7317, 1.0, 0.8049, 0.9756, 0.8293, 0.9756, 0.7805, 1.0, 0.8537, 0.9756, 0.878, 0.9756, 0.8293, 1.0, 0.9024, 0.9756, 0.9268, 0.9756, 0.878, 1.0, 0.9512, 0.9756, 0.9756, 0.9756, 0.9268, 0.9756, 1.0, 0.9756, 0.9756, 1.0, 1.0, 0.3902, 0.09756, 0.4146, 0.09756, 0.4146, 0.1463, 0.3902, 0.1463, 0.5854, 0.09756, 0.5854, 0.1463, 0.561, 0.122, 0.02439, 0.9512, 0.02439, 0.9756, 0.0, 0.9756, 0.09756, 0.1707, 0.07317, 0.1951, 0.07317, 0.1463, 0.02439, 0.9512, 0.0, 0.9756, 0.0, 0.9268, 0.02439, 0.9024, 0.0, 0.9268, 0.0, 0.878, 0.02439, 0.8537, 0.0, 0.878, 0.0, 0.8293, 0.02439, 0.8049, 0.0, 0.8293, 0.0, 0.7805, 0.02439, 0.7561, 0.0, 0.7805, 0.0, 0.7317, 0.02439, 0.7073, 0.0, 0.7317, 0.0, 0.6829, 0.02439, 0.6585, 0.0, 0.6829, 0.0, 0.6341, 0.02439, 0.6098, 0.0, 0.6341, 0.0, 0.5854, 0.02439, 0.561, 0.0, 0.5854, 0.0, 0.5366, 0.02439, 0.5122, 0.0, 0.5366, 0.0, 0.4878, 0.02439, 0.4634, 0.0, 0.4878, 0.0, 0.439, 0.02439, 0.4146, 0.0, 0.439, 0.0, 0.3902, 0.02439, 0.3659, 0.0, 0.3902, 0.0, 0.3415, 0.02439, 0.3171, 0.0, 0.3415, 0.0, 0.2927, 0.02439, 0.2683, 0.0, 0.2927, 0.0, 0.2439, 0.02439, 0.2195, 0.0, 0.2439, 0.0, 0.1951, 0.02439, 0.1707, 0.0, 0.1951, 0.0, 0.1463, 0.02439, 0.122, 0.0, 0.1463, 0.0, 0.09756, 0.02439, 0.07317, 0.0, 0.09756, 0.0, 0.04878, 0.02439, 0.02439, 0.0, 0.04878, 0.0, 0.0, 0.02439, 0.0, 0.07317, 0.0, 0.04878, 0.02439, 0.07317, 0.0, 0.122, 0.0, 0.09756, 0.02439, 0.122, 0.0, 0.1707, 0.0, 0.1463, 0.02439, 0.1707, 0.0, 0.2195, 0.0, 0.1951, 0.02439, 0.2195, 0.0, 0.2683, 0.0, 0.2439, 0.02439, 0.2683, 0.0, 0.3171, 0.0, 0.2927, 0.02439, 0.3171, 0.0, 0.3659, 0.0, 0.3415, 0.02439, 0.3659, 0.0, 0.4146, 0.0, 0.3902, 0.02439, 0.4146, 0.0, 0.4634, 0.0, 0.439, 0.02439, 0.4634, 0.0, 0.5122, 0.0, 0.4878, 0.02439, 0.5122, 0.0, 0.561, 0.0, 0.5366, 0.02439, 0.561, 0.0, 0.6098, 0.0, 0.5854, 0.02439, 0.6098, 0.0, 0.6585, 0.0, 0.6341, 0.02439, 0.6585, 0.0, 0.7073, 0.0, 0.6829, 0.02439, 0.7073, 0.0, 0.7561, 0.0, 0.7317, 0.02439, 0.7561, 0.0, 0.8049, 0.0, 0.7805, 0.02439, 0.8049, 0.0, 0.8537, 0.0, 0.8293, 0.02439, 0.8537, 0.0, 0.9024, 0.0, 0.878, 0.02439, 0.9024, 0.0, 0.9512, 0.0, 0.9268, 0.02439, 1.0, 0.0, 0.9756, 0.02439, 0.9512, 0.0, 1.0, 0.02439, 1.0, 0.07317, 0.9756, 0.04878, 1.0, 0.07317, 1.0, 0.122, 0.9756, 0.09756, 1.0, 0.122, 1.0, 0.1707, 0.9756, 0.1463, 1.0, 0.1707, 1.0, 0.2195, 0.9756, 0.1951, 1.0, 0.2195, 1.0, 0.2683, 0.9756, 0.2439, 1.0, 0.2683, 1.0, 0.3171, 0.9756, 0.2927, 1.0, 0.3171, 1.0, 0.3659, 0.9756, 0.3415, 1.0, 0.3659, 1.0, 0.4146, 0.9756, 0.3902, 1.0, 0.4146, 1.0, 0.4634, 0.9756, 0.439, 1.0, 0.4634, 1.0, 0.5122, 0.9756, 0.4878, 1.0, 0.5122, 1.0, 0.561, 0.9756, 0.5366, 1.0, 0.561, 1.0, 0.6098, 0.9756, 0.5854, 1.0, 0.6098, 1.0, 0.6585, 0.9756, 0.6341, 1.0, 0.6585, 1.0, 0.7073, 0.9756, 0.6829, 1.0, 0.7073, 1.0, 0.7561, 0.9756, 0.7317, 1.0, 0.7561, 1.0, 0.8049, 0.9756, 0.7805, 1.0, 0.8049, 1.0, 0.8537, 0.9756, 0.8293, 1.0, 0.8537, 1.0, 0.9024, 0.9756, 0.878, 1.0, 0.9024, 1.0, 0.9512, 0.9756, 0.9268, 1.0, 0.9512, 1.0, 1.0, 0.9756, 0.9756, 0.9512, 0.9756, 0.9756, 1.0, 0.9268, 1.0, 0.9024, 0.9756, 0.9268, 1.0, 0.878, 1.0, 0.8537, 0.9756, 0.878, 1.0, 0.8293, 1.0, 0.8049, 0.9756, 0.8293, 1.0, 0.7805, 1.0, 0.7561, 0.9756, 0.7805, 1.0, 0.7317, 1.0, 0.7073, 0.9756, 0.7317, 1.0, 0.6829, 1.0, 0.6585, 0.9756, 0.6829, 1.0, 0.6341, 1.0, 0.6098, 0.9756, 0.6341, 1.0, 0.5854, 1.0, 0.561, 0.9756, 0.5854, 1.0, 0.5366, 1.0, 0.5122, 0.9756, 0.5366, 1.0, 0.4878, 1.0, 0.4634, 0.9756, 0.4878, 1.0, 0.439, 1.0, 0.4146, 0.9756, 0.439, 1.0, 0.3902, 1.0, 0.3659, 0.9756, 0.3902, 1.0, 0.3415, 1.0, 0.3171, 0.9756, 0.3415, 1.0, 0.2927, 1.0, 0.2683, 0.9756, 0.2927, 1.0, 0.2439, 1.0, 0.2195, 0.9756, 0.2439, 1.0, 0.1951, 1.0, 0.1707, 0.9756, 0.1951, 1.0, 0.1463, 1.0, 0.122, 0.9756, 0.1463, 1.0, 0.09756, 1.0, 0.07317, 0.9756, 0.09756, 1.0, 0.04878, 1.0, 0.02439, 0.9756, 0.04878, 1.0, 0.0, 1.0])
me_plane.use_remesh_fix_poles = True
me_plane.use_remesh_preserve_attributes = False
me_plane.update()

# ---- objects
ob_plane = bpy.data.objects.new('Plane', me_plane)

# ---- transforms, parenting, visibility, modifiers, constraints
ob_plane.location = (0.0, 0.0, 0.0)

# ---- collection membership
col_collection.objects.link(ob_plane)

# ---- scene / render settings (as saved in the file)
scene.frame_start = 1; scene.frame_end = 250; scene.frame_set(1)
scene.render.engine = 'BLENDER_EEVEE_NEXT'
scene.cycles.use_denoising = False
scene.cycles.samples = 128
scene.cycles.sampling_pattern = 'TABULATED_SOBOL'
scene.cycles.use_adaptive_sampling = False
scene.cycles.use_light_tree = False
scene.view_settings.view_transform = 'Filmic'
bpy.context.view_layer.update()

# ---- added for rendering (the .blend has no active camera and no usable light): camera, sun
cam_auto = bpy.data.cameras.new('AutoCamera')
cam_auto.lens = 50.0
cam_auto.sensor_width = 36.0
cam_auto.clip_end = 45926.9
ob_auto_camera = bpy.data.objects.new('AutoCamera', cam_auto)
scene.collection.objects.link(ob_auto_camera)
ob_auto_camera.location = (2616.93, -3140.32, 2093.54)
ob_auto_camera.rotation_euler = (1.09748, -7.21219e-08, 0.694738)
scene.camera = ob_auto_camera
light_auto_sun = bpy.data.lights.new('AutoSun', 'SUN')
light_auto_sun.energy = 3.0
light_auto_sun.angle = 0.0523599
ob_auto_sun = bpy.data.objects.new('AutoSun', light_auto_sun)
scene.collection.objects.link(ob_auto_sun)
ob_auto_sun.rotation_euler = (0.872665, 0.174533, 0.523599)
bpy.context.view_layer.update()
